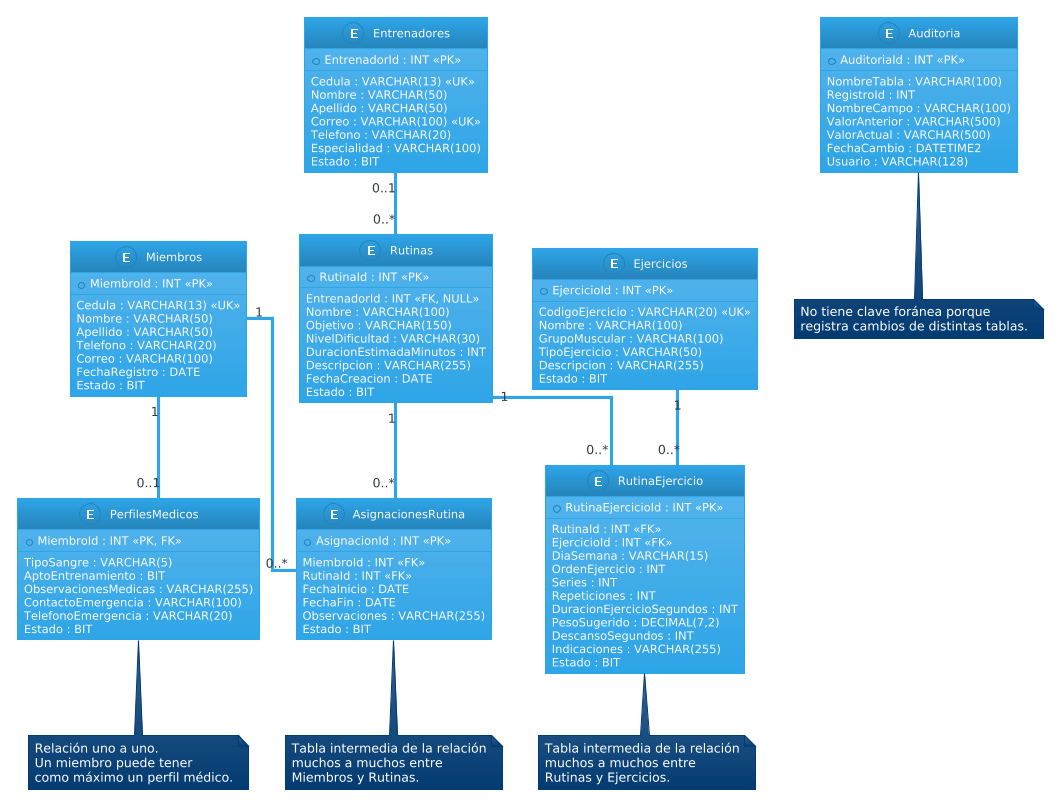

The diagram above was rendered by PlantUML. Its source (embedded in the PNG):
@startuml
!theme cerulean

top to bottom direction

skinparam linetype ortho
skinparam shadowing false
skinparam roundcorner 0


entity "Miembros" as Miembros {
    * MiembroId : INT <<PK>>
    --
    Cedula : VARCHAR(13) <<UK>>
    Nombre : VARCHAR(50)
    Apellido : VARCHAR(50)
    Telefono : VARCHAR(20)
    Correo : VARCHAR(100)
    FechaRegistro : DATE
    Estado : BIT
}


entity "PerfilesMedicos" as PerfilesMedicos {
    * MiembroId : INT <<PK, FK>>
    --
    TipoSangre : VARCHAR(5)
    AptoEntrenamiento : BIT
    ObservacionesMedicas : VARCHAR(255)
    ContactoEmergencia : VARCHAR(100)
    TelefonoEmergencia : VARCHAR(20)
    Estado : BIT
}


entity "Entrenadores" as Entrenadores {
    * EntrenadorId : INT <<PK>>
    --
    Cedula : VARCHAR(13) <<UK>>
    Nombre : VARCHAR(50)
    Apellido : VARCHAR(50)
    Correo : VARCHAR(100) <<UK>>
    Telefono : VARCHAR(20)
    Especialidad : VARCHAR(100)
    Estado : BIT
}


entity "Rutinas" as Rutinas {
    * RutinaId : INT <<PK>>
    --
    EntrenadorId : INT <<FK, NULL>>
    Nombre : VARCHAR(100)
    Objetivo : VARCHAR(150)
    NivelDificultad : VARCHAR(30)
    DuracionEstimadaMinutos : INT
    Descripcion : VARCHAR(255)
    FechaCreacion : DATE
    Estado : BIT
}


entity "Ejercicios" as Ejercicios {
    * EjercicioId : INT <<PK>>
    --
    CodigoEjercicio : VARCHAR(20) <<UK>>
    Nombre : VARCHAR(100)
    GrupoMuscular : VARCHAR(100)
    TipoEjercicio : VARCHAR(50)
    Descripcion : VARCHAR(255)
    Estado : BIT
}


entity "RutinaEjercicio" as RutinaEjercicio {
    * RutinaEjercicioId : INT <<PK>>
    --
    RutinaId : INT <<FK>>
    EjercicioId : INT <<FK>>
    DiaSemana : VARCHAR(15)
    OrdenEjercicio : INT
    Series : INT
    Repeticiones : INT
    DuracionEjercicioSegundos : INT
    PesoSugerido : DECIMAL(7,2)
    DescansoSegundos : INT
    Indicaciones : VARCHAR(255)
    Estado : BIT
}


entity "AsignacionesRutina" as AsignacionesRutina {
    * AsignacionId : INT <<PK>>
    --
    MiembroId : INT <<FK>>
    RutinaId : INT <<FK>>
    FechaInicio : DATE
    FechaFin : DATE
    Observaciones : VARCHAR(255)
    Estado : BIT
}


entity "Auditoria" as Auditoria {
    * AuditoriaId : INT <<PK>>
    --
    NombreTabla : VARCHAR(100)
    RegistroId : INT
    NombreCampo : VARCHAR(100)
    ValorAnterior : VARCHAR(500)
    ValorActual : VARCHAR(500)
    FechaCambio : DATETIME2
    Usuario : VARCHAR(128)
}


' =====================================================
' RELACIONES
' =====================================================

Miembros "1" -- "0..1" PerfilesMedicos

Entrenadores "0..1" -- "0..*" Rutinas 

Rutinas "1" -- "0..*" RutinaEjercicio 

Ejercicios "1" -- "0..*" RutinaEjercicio

Miembros "1" -- "0..*" AsignacionesRutina 

Rutinas "1" -- "0..*" AsignacionesRutina


note bottom of PerfilesMedicos
Relación uno a uno.
Un miembro puede tener
como máximo un perfil médico.
end note


note bottom of RutinaEjercicio
Tabla intermedia de la relación
muchos a muchos entre
Rutinas y Ejercicios.
end note


note bottom of AsignacionesRutina
Tabla intermedia de la relación
muchos a muchos entre
Miembros y Rutinas.
end note


note bottom of Auditoria
No tiene clave foránea porque
registra cambios de distintas tablas.
end note
@enduml